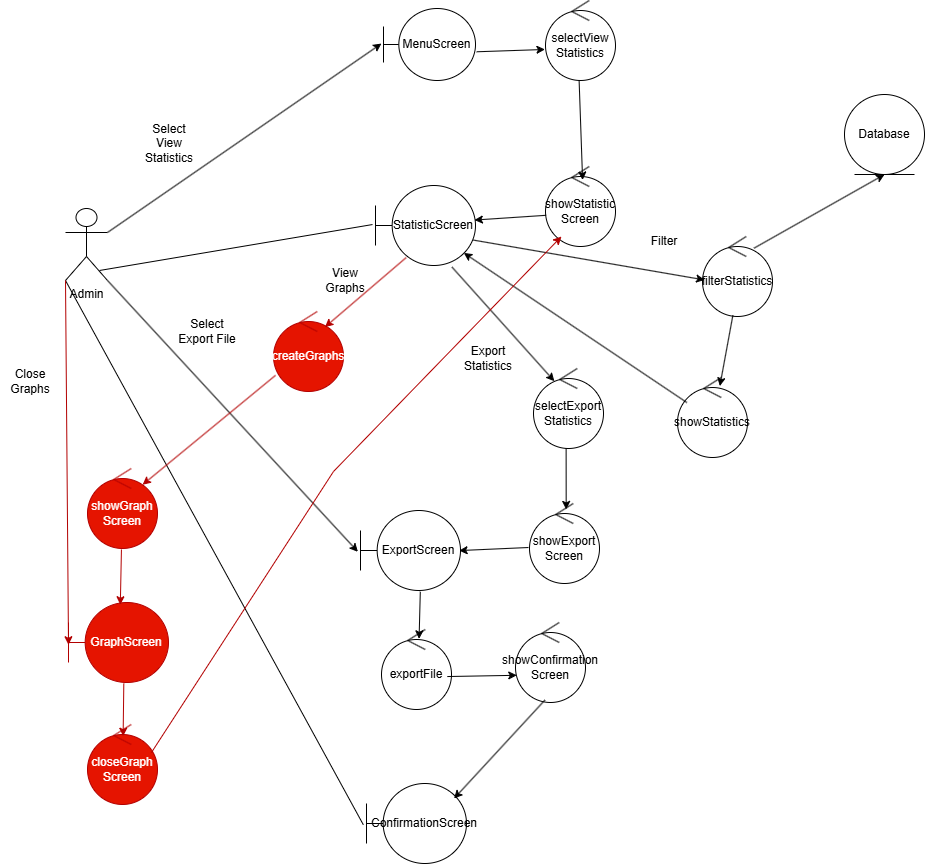

The diagram above was exported from draw.io. Its source (the exported page's mxGraphModel, read from the mxfile embedded in the PNG):
<mxGraphModel dx="2080" dy="1314" grid="0" gridSize="10" guides="1" tooltips="1" connect="1" arrows="1" fold="1" page="0" pageScale="1" pageWidth="850" pageHeight="1100" math="0" shadow="0">
  <root>
    <mxCell id="0" />
    <mxCell id="1" parent="0" />
    <mxCell id="dBYqvDJbtDfsGXW4qv9x-1" value="Admin" style="shape=umlActor;verticalLabelPosition=bottom;verticalAlign=top;html=1;labelBackgroundColor=none;" parent="1" vertex="1">
      <mxGeometry x="-3" y="-2" width="42" height="72" as="geometry" />
    </mxCell>
    <mxCell id="dBYqvDJbtDfsGXW4qv9x-2" value="MenuScreen" style="shape=umlBoundary;whiteSpace=wrap;html=1;labelBackgroundColor=none;" parent="1" vertex="1">
      <mxGeometry x="315" y="-202" width="92" height="72" as="geometry" />
    </mxCell>
    <mxCell id="dBYqvDJbtDfsGXW4qv9x-3" value="Select View Statistics" style="text;strokeColor=none;fillColor=none;html=1;align=center;verticalAlign=middle;whiteSpace=wrap;rounded=0;fontSize=12;" parent="1" vertex="1">
      <mxGeometry x="71" y="-82" width="60" height="30" as="geometry" />
    </mxCell>
    <mxCell id="dBYqvDJbtDfsGXW4qv9x-5" value="Database" style="ellipse;shape=umlEntity;whiteSpace=wrap;html=1;" parent="1" vertex="1">
      <mxGeometry x="776" y="-116" width="80" height="80" as="geometry" />
    </mxCell>
    <mxCell id="dBYqvDJbtDfsGXW4qv9x-10" value="showStatistic&lt;div&gt;Screen&lt;/div&gt;" style="ellipse;shape=umlControl;whiteSpace=wrap;html=1;" parent="1" vertex="1">
      <mxGeometry x="477" y="-44" width="70" height="80" as="geometry" />
    </mxCell>
    <mxCell id="dBYqvDJbtDfsGXW4qv9x-11" value="StatisticScreen" style="shape=umlBoundary;whiteSpace=wrap;html=1;" parent="1" vertex="1">
      <mxGeometry x="307" y="-25" width="100" height="80" as="geometry" />
    </mxCell>
    <mxCell id="dBYqvDJbtDfsGXW4qv9x-13" value="" style="endArrow=none;html=1;rounded=0;fontSize=12;startSize=8;endSize=8;curved=1;entryX=-0.03;entryY=0.488;entryDx=0;entryDy=0;entryPerimeter=0;exitX=0.81;exitY=0.861;exitDx=0;exitDy=0;exitPerimeter=0;" parent="1" source="dBYqvDJbtDfsGXW4qv9x-1" target="dBYqvDJbtDfsGXW4qv9x-11" edge="1">
      <mxGeometry width="50" height="50" relative="1" as="geometry">
        <mxPoint x="39" y="62" as="sourcePoint" />
        <mxPoint x="540" y="204" as="targetPoint" />
      </mxGeometry>
    </mxCell>
    <mxCell id="dBYqvDJbtDfsGXW4qv9x-16" value="filterStatistics" style="ellipse;shape=umlControl;whiteSpace=wrap;html=1;" parent="1" vertex="1">
      <mxGeometry x="634" y="26" width="70" height="80" as="geometry" />
    </mxCell>
    <mxCell id="dBYqvDJbtDfsGXW4qv9x-17" value="ExportScreen" style="shape=umlBoundary;whiteSpace=wrap;html=1;" parent="1" vertex="1">
      <mxGeometry x="292" y="300" width="100" height="80" as="geometry" />
    </mxCell>
    <mxCell id="dBYqvDJbtDfsGXW4qv9x-20" value="Select Export File" style="text;strokeColor=none;fillColor=none;html=1;align=center;verticalAlign=middle;whiteSpace=wrap;rounded=0;fontSize=12;" parent="1" vertex="1">
      <mxGeometry x="109" y="106" width="60" height="30" as="geometry" />
    </mxCell>
    <mxCell id="dBYqvDJbtDfsGXW4qv9x-21" value="showStatistics" style="ellipse;shape=umlControl;whiteSpace=wrap;html=1;" parent="1" vertex="1">
      <mxGeometry x="609" y="167" width="70" height="80" as="geometry" />
    </mxCell>
    <mxCell id="dBYqvDJbtDfsGXW4qv9x-51" value="selectExport Statistics" style="ellipse;shape=umlControl;whiteSpace=wrap;html=1;" parent="1" vertex="1">
      <mxGeometry x="465.0011764705883" y="158.00058823529412" width="70" height="80" as="geometry" />
    </mxCell>
    <mxCell id="dBYqvDJbtDfsGXW4qv9x-54" value="showExport&lt;div&gt;Screen&lt;/div&gt;" style="ellipse;shape=umlControl;whiteSpace=wrap;html=1;" parent="1" vertex="1">
      <mxGeometry x="461" y="293" width="70" height="80" as="geometry" />
    </mxCell>
    <mxCell id="dBYqvDJbtDfsGXW4qv9x-55" style="edgeStyle=none;curved=1;rounded=0;orthogonalLoop=1;jettySize=auto;html=1;exitX=0.75;exitY=1;exitDx=0;exitDy=0;fontSize=12;startSize=8;endSize=8;" parent="1" source="dBYqvDJbtDfsGXW4qv9x-20" target="dBYqvDJbtDfsGXW4qv9x-20" edge="1">
      <mxGeometry relative="1" as="geometry" />
    </mxCell>
    <mxCell id="Vacth5tZ2KfzFqybDA73-2" value="exportFile" style="ellipse;shape=umlControl;whiteSpace=wrap;html=1;" parent="1" vertex="1">
      <mxGeometry x="313" y="419" width="70" height="80" as="geometry" />
    </mxCell>
    <mxCell id="Vacth5tZ2KfzFqybDA73-4" value="ConfirmationScreen" style="shape=umlBoundary;whiteSpace=wrap;html=1;" parent="1" vertex="1">
      <mxGeometry x="298" y="573" width="100" height="80" as="geometry" />
    </mxCell>
    <mxCell id="Vacth5tZ2KfzFqybDA73-6" value="" style="endArrow=none;html=1;rounded=0;fontSize=12;startSize=8;endSize=8;curved=1;entryX=0;entryY=1;entryDx=0;entryDy=0;entryPerimeter=0;exitX=-0.032;exitY=0.515;exitDx=0;exitDy=0;exitPerimeter=0;" parent="1" source="Vacth5tZ2KfzFqybDA73-4" target="dBYqvDJbtDfsGXW4qv9x-1" edge="1">
      <mxGeometry width="50" height="50" relative="1" as="geometry">
        <mxPoint x="400" y="385" as="sourcePoint" />
        <mxPoint x="450" y="335" as="targetPoint" />
      </mxGeometry>
    </mxCell>
    <mxCell id="3mr2JMVF4K65CpW0537f-5" value="createGraphs" style="ellipse;shape=umlControl;whiteSpace=wrap;html=1;strokeColor=#B20000;fillColor=#e51400;fontColor=#ffffff;" parent="1" vertex="1">
      <mxGeometry x="205" y="101" width="70" height="80" as="geometry" />
    </mxCell>
    <mxCell id="3mr2JMVF4K65CpW0537f-6" value="GraphScreen" style="shape=umlBoundary;whiteSpace=wrap;html=1;strokeColor=#B20000;fillColor=#e51400;fontColor=#ffffff;" parent="1" vertex="1">
      <mxGeometry y="392" width="100" height="80" as="geometry" />
    </mxCell>
    <mxCell id="3mr2JMVF4K65CpW0537f-9" value="Close Graphs" style="text;strokeColor=none;fillColor=none;html=1;align=center;verticalAlign=middle;whiteSpace=wrap;rounded=0;fontSize=12;" parent="1" vertex="1">
      <mxGeometry x="-68" y="156" width="60" height="30" as="geometry" />
    </mxCell>
    <mxCell id="3mr2JMVF4K65CpW0537f-10" value="closeGraph&lt;div&gt;Screen&lt;/div&gt;" style="ellipse;shape=umlControl;whiteSpace=wrap;html=1;strokeColor=#B20000;fillColor=#e51400;fontColor=#ffffff;" parent="1" vertex="1">
      <mxGeometry x="19" y="514" width="70" height="80" as="geometry" />
    </mxCell>
    <mxCell id="LzmJGHpFouHZKN7Q3gT0-1" value="selectView&lt;div&gt;Statistics&lt;/div&gt;" style="ellipse;shape=umlControl;whiteSpace=wrap;html=1;" vertex="1" parent="1">
      <mxGeometry x="477" y="-210" width="70" height="80" as="geometry" />
    </mxCell>
    <mxCell id="LzmJGHpFouHZKN7Q3gT0-2" value="Filter" style="text;html=1;align=center;verticalAlign=middle;whiteSpace=wrap;rounded=0;" vertex="1" parent="1">
      <mxGeometry x="566" y="16" width="60" height="30" as="geometry" />
    </mxCell>
    <mxCell id="LzmJGHpFouHZKN7Q3gT0-4" value="View Graphs" style="text;html=1;align=center;verticalAlign=middle;whiteSpace=wrap;rounded=0;" vertex="1" parent="1">
      <mxGeometry x="247" y="55" width="60" height="30" as="geometry" />
    </mxCell>
    <mxCell id="LzmJGHpFouHZKN7Q3gT0-5" value="Export Statistics" style="text;html=1;align=center;verticalAlign=middle;whiteSpace=wrap;rounded=0;" vertex="1" parent="1">
      <mxGeometry x="390" y="133" width="60" height="30" as="geometry" />
    </mxCell>
    <mxCell id="mxxraw_5fPyVW05tbYoM-1" value="showConfirmation Screen" style="ellipse;shape=umlControl;whiteSpace=wrap;html=1;" vertex="1" parent="1">
      <mxGeometry x="447" y="412" width="70" height="80" as="geometry" />
    </mxCell>
    <mxCell id="mxxraw_5fPyVW05tbYoM-2" value="showGraph Screen" style="ellipse;shape=umlControl;whiteSpace=wrap;html=1;fillColor=#e51400;strokeColor=#B20000;fontColor=#ffffff;" vertex="1" parent="1">
      <mxGeometry x="19" y="258" width="70" height="80" as="geometry" />
    </mxCell>
    <mxCell id="GHAHbLUDn2P69mk4Phc2-1" value="" style="endArrow=classic;html=1;rounded=0;exitX=1;exitY=0.3333333333333333;exitDx=0;exitDy=0;exitPerimeter=0;entryX=-0.022;entryY=0.487;entryDx=0;entryDy=0;entryPerimeter=0;" edge="1" parent="1" source="dBYqvDJbtDfsGXW4qv9x-1" target="dBYqvDJbtDfsGXW4qv9x-2">
      <mxGeometry width="50" height="50" relative="1" as="geometry">
        <mxPoint x="410" y="272" as="sourcePoint" />
        <mxPoint x="460" y="222" as="targetPoint" />
      </mxGeometry>
    </mxCell>
    <mxCell id="GHAHbLUDn2P69mk4Phc2-2" value="" style="endArrow=classic;html=1;rounded=0;exitX=1.013;exitY=0.601;exitDx=0;exitDy=0;exitPerimeter=0;entryX=-0.008;entryY=0.612;entryDx=0;entryDy=0;entryPerimeter=0;" edge="1" parent="1" source="dBYqvDJbtDfsGXW4qv9x-2" target="LzmJGHpFouHZKN7Q3gT0-1">
      <mxGeometry width="50" height="50" relative="1" as="geometry">
        <mxPoint x="410" y="272" as="sourcePoint" />
        <mxPoint x="460" y="222" as="targetPoint" />
      </mxGeometry>
    </mxCell>
    <mxCell id="GHAHbLUDn2P69mk4Phc2-3" value="" style="endArrow=classic;html=1;rounded=0;exitX=0.48;exitY=0.994;exitDx=0;exitDy=0;exitPerimeter=0;entryX=0.53;entryY=0.169;entryDx=0;entryDy=0;entryPerimeter=0;" edge="1" parent="1" source="LzmJGHpFouHZKN7Q3gT0-1" target="dBYqvDJbtDfsGXW4qv9x-10">
      <mxGeometry width="50" height="50" relative="1" as="geometry">
        <mxPoint x="410" y="272" as="sourcePoint" />
        <mxPoint x="460" y="222" as="targetPoint" />
      </mxGeometry>
    </mxCell>
    <mxCell id="GHAHbLUDn2P69mk4Phc2-4" value="" style="endArrow=classic;html=1;rounded=0;exitX=0.009;exitY=0.61;exitDx=0;exitDy=0;exitPerimeter=0;entryX=0.989;entryY=0.432;entryDx=0;entryDy=0;entryPerimeter=0;" edge="1" parent="1" source="dBYqvDJbtDfsGXW4qv9x-10" target="dBYqvDJbtDfsGXW4qv9x-11">
      <mxGeometry width="50" height="50" relative="1" as="geometry">
        <mxPoint x="521" y="-120" as="sourcePoint" />
        <mxPoint x="524" y="-20" as="targetPoint" />
      </mxGeometry>
    </mxCell>
    <mxCell id="GHAHbLUDn2P69mk4Phc2-5" value="" style="endArrow=classic;html=1;rounded=0;exitX=0.977;exitY=0.682;exitDx=0;exitDy=0;exitPerimeter=0;entryX=0.03;entryY=0.543;entryDx=0;entryDy=0;entryPerimeter=0;" edge="1" parent="1" source="dBYqvDJbtDfsGXW4qv9x-11" target="dBYqvDJbtDfsGXW4qv9x-16">
      <mxGeometry width="50" height="50" relative="1" as="geometry">
        <mxPoint x="410" y="272" as="sourcePoint" />
        <mxPoint x="460" y="222" as="targetPoint" />
      </mxGeometry>
    </mxCell>
    <mxCell id="GHAHbLUDn2P69mk4Phc2-8" value="" style="endArrow=classic;html=1;rounded=0;exitX=0.736;exitY=0.146;exitDx=0;exitDy=0;exitPerimeter=0;entryX=0.5;entryY=1;entryDx=0;entryDy=0;" edge="1" parent="1" source="dBYqvDJbtDfsGXW4qv9x-16" target="dBYqvDJbtDfsGXW4qv9x-5">
      <mxGeometry width="50" height="50" relative="1" as="geometry">
        <mxPoint x="410" y="272" as="sourcePoint" />
        <mxPoint x="460" y="222" as="targetPoint" />
      </mxGeometry>
    </mxCell>
    <mxCell id="GHAHbLUDn2P69mk4Phc2-9" value="" style="endArrow=classic;html=1;rounded=0;exitX=0.434;exitY=0.985;exitDx=0;exitDy=0;exitPerimeter=0;entryX=0.605;entryY=0.107;entryDx=0;entryDy=0;entryPerimeter=0;" edge="1" parent="1" source="dBYqvDJbtDfsGXW4qv9x-16" target="dBYqvDJbtDfsGXW4qv9x-21">
      <mxGeometry width="50" height="50" relative="1" as="geometry">
        <mxPoint x="410" y="272" as="sourcePoint" />
        <mxPoint x="460" y="222" as="targetPoint" />
      </mxGeometry>
    </mxCell>
    <mxCell id="GHAHbLUDn2P69mk4Phc2-10" value="" style="endArrow=classic;html=1;rounded=0;exitX=0.134;exitY=0.313;exitDx=0;exitDy=0;exitPerimeter=0;entryX=0.883;entryY=0.843;entryDx=0;entryDy=0;entryPerimeter=0;" edge="1" parent="1" source="dBYqvDJbtDfsGXW4qv9x-21" target="dBYqvDJbtDfsGXW4qv9x-11">
      <mxGeometry width="50" height="50" relative="1" as="geometry">
        <mxPoint x="410" y="272" as="sourcePoint" />
        <mxPoint x="460" y="222" as="targetPoint" />
      </mxGeometry>
    </mxCell>
    <mxCell id="GHAHbLUDn2P69mk4Phc2-11" value="" style="endArrow=classic;html=1;rounded=0;exitX=0.765;exitY=1.02;exitDx=0;exitDy=0;exitPerimeter=0;entryX=0.298;entryY=0.159;entryDx=0;entryDy=0;entryPerimeter=0;" edge="1" parent="1" source="dBYqvDJbtDfsGXW4qv9x-11" target="dBYqvDJbtDfsGXW4qv9x-51">
      <mxGeometry width="50" height="50" relative="1" as="geometry">
        <mxPoint x="410" y="272" as="sourcePoint" />
        <mxPoint x="460" y="222" as="targetPoint" />
      </mxGeometry>
    </mxCell>
    <mxCell id="GHAHbLUDn2P69mk4Phc2-12" value="" style="endArrow=classic;html=1;rounded=0;exitX=0.466;exitY=0.997;exitDx=0;exitDy=0;exitPerimeter=0;entryX=0.524;entryY=0.074;entryDx=0;entryDy=0;entryPerimeter=0;" edge="1" parent="1" source="dBYqvDJbtDfsGXW4qv9x-51" target="dBYqvDJbtDfsGXW4qv9x-54">
      <mxGeometry width="50" height="50" relative="1" as="geometry">
        <mxPoint x="410" y="272" as="sourcePoint" />
        <mxPoint x="460" y="222" as="targetPoint" />
      </mxGeometry>
    </mxCell>
    <mxCell id="GHAHbLUDn2P69mk4Phc2-13" value="" style="endArrow=classic;html=1;rounded=0;exitX=-0.014;exitY=0.55;exitDx=0;exitDy=0;exitPerimeter=0;entryX=0.986;entryY=0.501;entryDx=0;entryDy=0;entryPerimeter=0;" edge="1" parent="1" source="dBYqvDJbtDfsGXW4qv9x-54" target="dBYqvDJbtDfsGXW4qv9x-17">
      <mxGeometry width="50" height="50" relative="1" as="geometry">
        <mxPoint x="410" y="272" as="sourcePoint" />
        <mxPoint x="460" y="222" as="targetPoint" />
      </mxGeometry>
    </mxCell>
    <mxCell id="GHAHbLUDn2P69mk4Phc2-15" value="" style="endArrow=classic;html=1;rounded=0;exitX=0.598;exitY=1.016;exitDx=0;exitDy=0;exitPerimeter=0;entryX=0.537;entryY=0.117;entryDx=0;entryDy=0;entryPerimeter=0;" edge="1" parent="1" source="dBYqvDJbtDfsGXW4qv9x-17" target="Vacth5tZ2KfzFqybDA73-2">
      <mxGeometry width="50" height="50" relative="1" as="geometry">
        <mxPoint x="410" y="389" as="sourcePoint" />
        <mxPoint x="460" y="339" as="targetPoint" />
      </mxGeometry>
    </mxCell>
    <mxCell id="GHAHbLUDn2P69mk4Phc2-16" value="" style="endArrow=classic;html=1;rounded=0;exitX=0.94;exitY=0.588;exitDx=0;exitDy=0;exitPerimeter=0;entryX=0.018;entryY=0.66;entryDx=0;entryDy=0;entryPerimeter=0;" edge="1" parent="1" source="Vacth5tZ2KfzFqybDA73-2" target="mxxraw_5fPyVW05tbYoM-1">
      <mxGeometry width="50" height="50" relative="1" as="geometry">
        <mxPoint x="410" y="389" as="sourcePoint" />
        <mxPoint x="460" y="339" as="targetPoint" />
      </mxGeometry>
    </mxCell>
    <mxCell id="GHAHbLUDn2P69mk4Phc2-17" value="" style="endArrow=classic;html=1;rounded=0;exitX=0.421;exitY=0.969;exitDx=0;exitDy=0;exitPerimeter=0;entryX=0.876;entryY=0.187;entryDx=0;entryDy=0;entryPerimeter=0;" edge="1" parent="1" source="mxxraw_5fPyVW05tbYoM-1" target="Vacth5tZ2KfzFqybDA73-4">
      <mxGeometry width="50" height="50" relative="1" as="geometry">
        <mxPoint x="410" y="389" as="sourcePoint" />
        <mxPoint x="460" y="339" as="targetPoint" />
      </mxGeometry>
    </mxCell>
    <mxCell id="GHAHbLUDn2P69mk4Phc2-18" value="" style="endArrow=classic;html=1;rounded=0;exitX=0.306;exitY=0.902;exitDx=0;exitDy=0;exitPerimeter=0;entryX=0.735;entryY=0.195;entryDx=0;entryDy=0;entryPerimeter=0;strokeColor=#B20000;fillColor=#e51400;" edge="1" parent="1" source="dBYqvDJbtDfsGXW4qv9x-11" target="3mr2JMVF4K65CpW0537f-5">
      <mxGeometry width="50" height="50" relative="1" as="geometry">
        <mxPoint x="410" y="389" as="sourcePoint" />
        <mxPoint x="460" y="339" as="targetPoint" />
      </mxGeometry>
    </mxCell>
    <mxCell id="GHAHbLUDn2P69mk4Phc2-19" value="" style="endArrow=classic;html=1;rounded=0;exitX=1;exitY=1;exitDx=0;exitDy=0;exitPerimeter=0;entryX=-0.026;entryY=0.516;entryDx=0;entryDy=0;entryPerimeter=0;" edge="1" parent="1" source="dBYqvDJbtDfsGXW4qv9x-1" target="dBYqvDJbtDfsGXW4qv9x-17">
      <mxGeometry width="50" height="50" relative="1" as="geometry">
        <mxPoint x="410" y="389" as="sourcePoint" />
        <mxPoint x="460" y="339" as="targetPoint" />
      </mxGeometry>
    </mxCell>
    <mxCell id="GHAHbLUDn2P69mk4Phc2-20" value="" style="endArrow=classic;html=1;rounded=0;exitX=0.029;exitY=0.798;exitDx=0;exitDy=0;exitPerimeter=0;entryX=0.787;entryY=0.203;entryDx=0;entryDy=0;entryPerimeter=0;fillColor=#e51400;strokeColor=#B20000;" edge="1" parent="1" source="3mr2JMVF4K65CpW0537f-5" target="mxxraw_5fPyVW05tbYoM-2">
      <mxGeometry width="50" height="50" relative="1" as="geometry">
        <mxPoint x="410" y="389" as="sourcePoint" />
        <mxPoint x="460" y="339" as="targetPoint" />
      </mxGeometry>
    </mxCell>
    <mxCell id="GHAHbLUDn2P69mk4Phc2-21" value="" style="endArrow=classic;html=1;rounded=0;exitX=0.485;exitY=1.012;exitDx=0;exitDy=0;exitPerimeter=0;entryX=0.518;entryY=0.028;entryDx=0;entryDy=0;entryPerimeter=0;strokeColor=#B20000;fillColor=#e51400;" edge="1" parent="1" source="mxxraw_5fPyVW05tbYoM-2" target="3mr2JMVF4K65CpW0537f-6">
      <mxGeometry width="50" height="50" relative="1" as="geometry">
        <mxPoint x="410" y="389" as="sourcePoint" />
        <mxPoint x="460" y="339" as="targetPoint" />
      </mxGeometry>
    </mxCell>
    <mxCell id="GHAHbLUDn2P69mk4Phc2-22" value="" style="endArrow=classic;html=1;rounded=0;exitX=0;exitY=1;exitDx=0;exitDy=0;exitPerimeter=0;entryX=0;entryY=0.528;entryDx=0;entryDy=0;entryPerimeter=0;strokeColor=#B20000;fillColor=#e51400;" edge="1" parent="1" source="dBYqvDJbtDfsGXW4qv9x-1" target="3mr2JMVF4K65CpW0537f-6">
      <mxGeometry width="50" height="50" relative="1" as="geometry">
        <mxPoint x="410" y="389" as="sourcePoint" />
        <mxPoint x="460" y="339" as="targetPoint" />
      </mxGeometry>
    </mxCell>
    <mxCell id="GHAHbLUDn2P69mk4Phc2-23" value="" style="endArrow=classic;html=1;rounded=0;exitX=0.553;exitY=1.013;exitDx=0;exitDy=0;exitPerimeter=0;entryX=0.509;entryY=0.146;entryDx=0;entryDy=0;entryPerimeter=0;strokeColor=#B20000;fillColor=#e51400;" edge="1" parent="1" source="3mr2JMVF4K65CpW0537f-6" target="3mr2JMVF4K65CpW0537f-10">
      <mxGeometry width="50" height="50" relative="1" as="geometry">
        <mxPoint x="410" y="389" as="sourcePoint" />
        <mxPoint x="460" y="339" as="targetPoint" />
      </mxGeometry>
    </mxCell>
    <mxCell id="GHAHbLUDn2P69mk4Phc2-24" value="" style="endArrow=classic;html=1;rounded=0;exitX=0.913;exitY=0.351;exitDx=0;exitDy=0;exitPerimeter=0;entryX=0.228;entryY=0.875;entryDx=0;entryDy=0;entryPerimeter=0;strokeColor=#B20000;fillColor=#e51400;" edge="1" parent="1" source="3mr2JMVF4K65CpW0537f-10" target="dBYqvDJbtDfsGXW4qv9x-10">
      <mxGeometry width="50" height="50" relative="1" as="geometry">
        <mxPoint x="410" y="389" as="sourcePoint" />
        <mxPoint x="460" y="339" as="targetPoint" />
        <Array as="points">
          <mxPoint x="265" y="261" />
        </Array>
      </mxGeometry>
    </mxCell>
  </root>
</mxGraphModel>